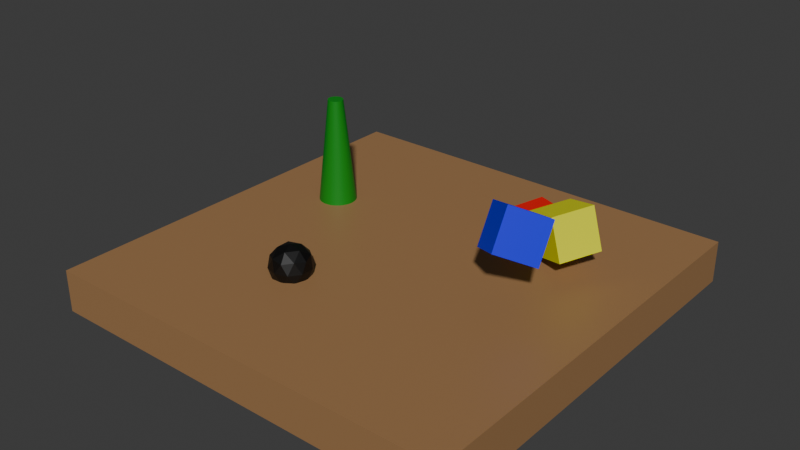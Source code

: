 # Source: room.blend  (saved by Blender 5.2.44; exported with 4.5.12 LTS)
import bpy
from mathutils import Matrix  # noqa: F401  (used for matrix-valued properties, if any)

bpy.ops.wm.read_factory_settings(use_empty=True)
scene = bpy.context.scene
scene.name = 'Scene'

# ---- collections
col_collection = bpy.data.collections.new('Collection'); scene.collection.children.link(col_collection)

# ---- materials (node trees are filled in below, after node groups)
mat_material = bpy.data.materials.new('Material')
mat_material.alpha_threshold = 0.0
mat_material.use_backface_culling_lightprobe_volume = False
mat_material.roughness = 0.5
mat_material.line_color = (0.0, 0.0, 0.0, 1.0)
mat_material_005 = bpy.data.materials.new('Material.005')
mat_material_002 = bpy.data.materials.new('Material.002')
mat_material_003 = bpy.data.materials.new('Material.003')
mat_material_004 = bpy.data.materials.new('Material.004')
mat_material_001 = bpy.data.materials.new('Material.001')

# ---- node groups
ng_smooth_by_angle = bpy.data.node_groups.new('Smooth by Angle', 'GeometryNodeTree')
_s = ng_smooth_by_angle.interface.new_socket(name='Mesh', in_out='OUTPUT', socket_type='NodeSocketGeometry')
_s = ng_smooth_by_angle.interface.new_socket(name='Mesh', in_out='INPUT', socket_type='NodeSocketGeometry')
_s = ng_smooth_by_angle.interface.new_socket(name='Angle', in_out='INPUT', socket_type='NodeSocketFloat')
_s.subtype = 'ANGLE'
_s.default_value = 0.5236
_s.min_value = 0.0
_s.max_value = 3.142
_s.description = 'Maximum face angle for smooth edges'
_s = ng_smooth_by_angle.interface.new_socket(name='Ignore Sharpness', in_out='INPUT', socket_type='NodeSocketBool')
_s.force_non_field = True
ng_smooth_by_angle.is_modifier = True
_N = ng_smooth_by_angle.nodes; _L = ng_smooth_by_angle.links
n0 = _N.new('GeometryNodeSetShadeSmooth'); n0.name = 'Set Shade Smooth'; n0.location = (120, -80)
n0.domain = 'EDGE'
n1 = _N.new('GeometryNodeSetShadeSmooth'); n1.name = 'Set Shade Smooth.001'; n1.location = (300, -80)
n2 = _N.new('NodeGroupOutput'); n2.name = 'Group Output'; n2.location = (480, -80)
n3 = _N.new('GeometryNodeInputMeshEdgeAngle'); n3.name = 'Edge Angle'; n3.location = (-440, -240)
n4 = _N.new('NodeGroupInput'); n4.name = 'Group Input'; n4.location = (-80, -80)
n5 = _N.new('GeometryNodeInputEdgeSmooth'); n5.name = 'Is Edge Smooth'; n5.location = (-260, -120)
n6 = _N.new('GeometryNodeInputShadeSmooth'); n6.name = 'Is Shade Smooth'; n6.location = (-440, -397)
n7 = _N.new('FunctionNodeCompare'); n7.name = 'Compare'; n7.location = (-260, -260)
n7.operation = 'LESS_EQUAL'
n8 = _N.new('FunctionNodeBooleanMath'); n8.name = 'Boolean Math.001'; n8.location = (-80, -260)
n9 = _N.new('NodeGroupInput'); n9.name = 'Group Input.001'; n9.location = (-440, -329)
n10 = _N.new('NodeGroupInput'); n10.name = 'Group Input.002'; n10.location = (-259, -189)
n11 = _N.new('FunctionNodeBooleanMath'); n11.name = 'Boolean Math'; n11.location = (-80, -149)
n11.operation = 'OR'
n12 = _N.new('FunctionNodeBooleanMath'); n12.name = 'Boolean Math.002'; n12.location = (-260, -380)
n12.operation = 'OR'
n13 = _N.new('NodeGroupInput'); n13.name = 'Group Input.003'; n13.location = (-440, -460)
_L.new(n3.outputs[0], n7.inputs[0])
_L.new(n1.outputs[0], n2.inputs[0])
_L.new(n9.outputs[1], n7.inputs[1])
_L.new(n7.outputs[0], n8.inputs[0])
_L.new(n4.outputs[0], n0.inputs[0])
_L.new(n0.outputs[0], n1.inputs[0])
_L.new(n8.outputs[0], n0.inputs[2])
_L.new(n10.outputs[2], n11.inputs[1])
_L.new(n5.outputs[0], n11.inputs[0])
_L.new(n11.outputs[0], n0.inputs[1])
_L.new(n13.outputs[2], n12.inputs[1])
_L.new(n6.outputs[0], n12.inputs[0])
_L.new(n12.outputs[0], n8.inputs[1])
n2.is_active_output = True

# ---- material node trees
mat_material.use_nodes = True; mat_material.node_tree.nodes.clear()
_N = mat_material.node_tree.nodes; _L = mat_material.node_tree.links
n0 = _N.new('ShaderNodeOutputMaterial'); n0.name = 'Material Output'; n0.location = (200, 100)
n1 = _N.new('ShaderNodeBsdfPrincipled'); n1.name = 'Principled BSDF'; n1.location = (-200, 100)
n1.inputs[0].default_value = (0.3427, 0.1854, 0.07857, 1.0)
n1.inputs[10].default_value = 0.005
_L.new(n1.outputs[0], n0.inputs[0])
n0.is_active_output = True
mat_material_005.use_nodes = True; mat_material_005.node_tree.nodes.clear()
_N = mat_material_005.node_tree.nodes; _L = mat_material_005.node_tree.links
n0 = _N.new('ShaderNodeBsdfPrincipled'); n0.name = 'Principled BSDF'; n0.location = (-200, 100)
n0.inputs[0].default_value = (0.0, 0.0, 0.0, 1.0)
n0.inputs[10].default_value = 0.005
n1 = _N.new('ShaderNodeOutputMaterial'); n1.name = 'Material Output'; n1.location = (200, 100)
_L.new(n0.outputs[0], n1.inputs[0])
n1.is_active_output = True
mat_material_002.use_nodes = True; mat_material_002.node_tree.nodes.clear()
_N = mat_material_002.node_tree.nodes; _L = mat_material_002.node_tree.links
n0 = _N.new('ShaderNodeBsdfPrincipled'); n0.name = 'Principled BSDF'; n0.location = (-200, 100)
n0.inputs[0].default_value = (0.8, 0.0009147, 0.001051, 1.0)
n0.inputs[10].default_value = 0.005
n1 = _N.new('ShaderNodeOutputMaterial'); n1.name = 'Material Output'; n1.location = (200, 100)
_L.new(n0.outputs[0], n1.inputs[0])
n1.is_active_output = True
mat_material_003.use_nodes = True; mat_material_003.node_tree.nodes.clear()
_N = mat_material_003.node_tree.nodes; _L = mat_material_003.node_tree.links
n0 = _N.new('ShaderNodeBsdfPrincipled'); n0.name = 'Principled BSDF'; n0.location = (-200, 100)
n0.inputs[0].default_value = (0.7767, 0.8, 0.0, 1.0)
n0.inputs[10].default_value = 0.005
n1 = _N.new('ShaderNodeOutputMaterial'); n1.name = 'Material Output'; n1.location = (200, 100)
_L.new(n0.outputs[0], n1.inputs[0])
n1.is_active_output = True
mat_material_004.use_nodes = True; mat_material_004.node_tree.nodes.clear()
_N = mat_material_004.node_tree.nodes; _L = mat_material_004.node_tree.links
n0 = _N.new('ShaderNodeBsdfPrincipled'); n0.name = 'Principled BSDF'; n0.location = (-200, 100)
n0.inputs[0].default_value = (0.0009371, 0.002409, 0.8, 1.0)
n0.inputs[10].default_value = 0.005
n1 = _N.new('ShaderNodeOutputMaterial'); n1.name = 'Material Output'; n1.location = (200, 100)
_L.new(n0.outputs[0], n1.inputs[0])
n1.is_active_output = True
mat_material_001.use_nodes = True; mat_material_001.node_tree.nodes.clear()
_N = mat_material_001.node_tree.nodes; _L = mat_material_001.node_tree.links
n0 = _N.new('ShaderNodeBsdfPrincipled'); n0.name = 'Principled BSDF'; n0.location = (-200, 100)
n0.inputs[0].default_value = (0.0002716, 0.2445, 0.00785, 1.0)
n0.inputs[10].default_value = 0.005
n1 = _N.new('ShaderNodeOutputMaterial'); n1.name = 'Material Output'; n1.location = (200, 100)
_L.new(n0.outputs[0], n1.inputs[0])
n1.is_active_output = True

# ---- world
world_world = bpy.data.worlds.new('World'); scene.world = world_world
world_world.use_nodes = True; world_world.node_tree.nodes.clear()
_N = world_world.node_tree.nodes; _L = world_world.node_tree.links
n0 = _N.new('ShaderNodeOutputWorld'); n0.name = 'World Output'; n0.location = (200, 100)
n1 = _N.new('ShaderNodeBackground'); n1.name = 'Background'; n1.location = (-200, 100)
n1.inputs[0].default_value = (0.05088, 0.05088, 0.05088, 1.0)
_L.new(n1.outputs[0], n0.inputs[0])
n0.is_active_output = True
world_world.color = (0.05088, 0.05088, 0.05088)
world_world.sun_shadow_jitter_overblur = 0.0

# ---- meshes
me_cube = bpy.data.meshes.new('Cube')
me_cube.from_pydata([(10.0, 10.0, 0.0), (10.0, 10.0, -2.0), (10.0, -10.0, 0.0), (10.0, -10.0, -2.0), (-10.0, 10.0, 0.0), (-10.0, 10.0, -2.0), (-10.0, -10.0, 0.0), (-10.0, -10.0, -2.0)], [], [(0, 4, 6, 2), (3, 2, 6, 7), (7, 6, 4, 5), (5, 1, 3, 7), (1, 0, 2, 3), (5, 4, 0, 1)])
_uv = me_cube.uv_layers.new(name='UVMap')
_uv.uv.foreach_set('vector', [0.625, 0.5, 0.875, 0.5, 0.875, 0.75, 0.625, 0.75, 0.375, 0.75, 0.625, 0.75, 0.625, 1.0, 0.375, 1.0, 0.375, 0.0, 0.625, 0.0, 0.625, 0.25, 0.375, 0.25, 0.125, 0.5, 0.375, 0.5, 0.375, 0.75, 0.125, 0.75, 0.375, 0.5, 0.625, 0.5, 0.625, 0.75, 0.375, 0.75, 0.375, 0.25, 0.625, 0.25, 0.625, 0.5, 0.375, 0.5])
me_cube.materials.append(mat_material)
me_cube.use_mirror_vertex_groups = False
me_cube.update()
me_icosphere = bpy.data.meshes.new('Icosphere')
me_icosphere.from_pydata([(0.0, 0.0, -1.0), (0.7236, -0.5257, -0.4472), (-0.2764, -0.8506, -0.4472), (-0.8944, 0.0, -0.4472), (-0.2764, 0.8506, -0.4472), (0.7236, 0.5257, -0.4472), (0.2764, -0.8506, 0.4472), (-0.7236, -0.5257, 0.4472), (-0.7236, 0.5257, 0.4472), (0.2764, 0.8506, 0.4472), (0.8944, 0.0, 0.4472), (0.0, 0.0, 1.0), (-0.1625, -0.5, -0.8507), (0.4253, -0.309, -0.8507), (0.2629, -0.809, -0.5257), (0.8506, 0.0, -0.5257), (0.4253, 0.309, -0.8507), (-0.5257, 0.0, -0.8507), (-0.6882, -0.5, -0.5257), (-0.1625, 0.5, -0.8507), (-0.6882, 0.5, -0.5257), (0.2629, 0.809, -0.5257), (0.9511, -0.309, 0.0), (0.9511, 0.309, 0.0), (0.0, -1.0, 0.0), (0.5878, -0.809, 0.0), (-0.9511, -0.309, 0.0), (-0.5878, -0.809, 0.0), (-0.5878, 0.809, 0.0), (-0.9511, 0.309, 0.0), (0.5878, 0.809, 0.0), (0.0, 1.0, 0.0), (0.6882, -0.5, 0.5257), (-0.2629, -0.809, 0.5257), (-0.8506, 0.0, 0.5257), (-0.2629, 0.809, 0.5257), (0.6882, 0.5, 0.5257), (0.1625, -0.5, 0.8507), (0.5257, 0.0, 0.8507), (-0.4253, -0.309, 0.8507), (-0.4253, 0.309, 0.8507), (0.1625, 0.5, 0.8507)], [], [(0, 13, 12), (1, 13, 15), (0, 12, 17), (0, 17, 19), (0, 19, 16), (1, 15, 22), (2, 14, 24), (3, 18, 26), (4, 20, 28), (5, 21, 30), (1, 22, 25), (2, 24, 27), (3, 26, 29), (4, 28, 31), (5, 30, 23), (6, 32, 37), (7, 33, 39), (8, 34, 40), (9, 35, 41), (10, 36, 38), (38, 41, 11), (38, 36, 41), (36, 9, 41), (41, 40, 11), (41, 35, 40), (35, 8, 40), (40, 39, 11), (40, 34, 39), (34, 7, 39), (39, 37, 11), (39, 33, 37), (33, 6, 37), (37, 38, 11), (37, 32, 38), (32, 10, 38), (23, 36, 10), (23, 30, 36), (30, 9, 36), (31, 35, 9), (31, 28, 35), (28, 8, 35), (29, 34, 8), (29, 26, 34), (26, 7, 34), (27, 33, 7), (27, 24, 33), (24, 6, 33), (25, 32, 6), (25, 22, 32), (22, 10, 32), (30, 31, 9), (30, 21, 31), (21, 4, 31), (28, 29, 8), (28, 20, 29), (20, 3, 29), (26, 27, 7), (26, 18, 27), (18, 2, 27), (24, 25, 6), (24, 14, 25), (14, 1, 25), (22, 23, 10), (22, 15, 23), (15, 5, 23), (16, 21, 5), (16, 19, 21), (19, 4, 21), (19, 20, 4), (19, 17, 20), (17, 3, 20), (17, 18, 3), (17, 12, 18), (12, 2, 18), (15, 16, 5), (15, 13, 16), (13, 0, 16), (12, 14, 2), (12, 13, 14), (13, 1, 14)])
_uv = me_icosphere.uv_layers.new(name='UVMap')
_uv.uv.foreach_set('vector', [0.1818, 0.0, 0.2273, 0.07873, 0.1364, 0.07873, 0.2727, 0.1575, 0.3182, 0.07873, 0.3636, 0.1575, 0.9091, 0.0, 0.9545, 0.07873, 0.8636, 0.07873, 0.7273, 0.0, 0.7727, 0.07873, 0.6818, 0.07873, 0.5455, 0.0, 0.5909, 0.07873, 0.5, 0.07873, 0.2727, 0.1575, 0.3636, 0.1575, 0.3182, 0.2362, 0.09091, 0.1575, 0.1818, 0.1575, 0.1364, 0.2362, 0.8182, 0.1575, 0.9091, 0.1575, 0.8636, 0.2362, 0.6364, 0.1575, 0.7273, 0.1575, 0.6818, 0.2362, 0.4545, 0.1575, 0.5455, 0.1575, 0.5, 0.2362, 0.2727, 0.1575, 0.3182, 0.2362, 0.2273, 0.2362, 0.09091, 0.1575, 0.1364, 0.2362, 0.04546, 0.2362, 0.8182, 0.1575, 0.8636, 0.2362, 0.7727, 0.2362, 0.6364, 0.1575, 0.6818, 0.2362, 0.5909, 0.2362, 0.4545, 0.1575, 0.5, 0.2362, 0.4091, 0.2362, 0.1818, 0.3149, 0.2727, 0.3149, 0.2273, 0.3937, 0.0, 0.3149, 0.09091, 0.3149, 0.04546, 0.3937, 0.7273, 0.3149, 0.8182, 0.3149, 0.7727, 0.3937, 0.5455, 0.3149, 0.6364, 0.3149, 0.5909, 0.3937, 0.3636, 0.3149, 0.4545, 0.3149, 0.4091, 0.3937, 0.4091, 0.3937, 0.5, 0.3937, 0.4545, 0.4724, 0.4091, 0.3937, 0.4545, 0.3149, 0.5, 0.3937, 0.4545, 0.3149, 0.5455, 0.3149, 0.5, 0.3937, 0.5909, 0.3937, 0.6818, 0.3937, 0.6364, 0.4724, 0.5909, 0.3937, 0.6364, 0.3149, 0.6818, 0.3937, 0.6364, 0.3149, 0.7273, 0.3149, 0.6818, 0.3937, 0.7727, 0.3937, 0.8636, 0.3937, 0.8182, 0.4724, 0.7727, 0.3937, 0.8182, 0.3149, 0.8636, 0.3937, 0.8182, 0.3149, 0.9091, 0.3149, 0.8636, 0.3937, 0.04546, 0.3937, 0.1364, 0.3937, 0.09091, 0.4724, 0.04546, 0.3937, 0.09091, 0.3149, 0.1364, 0.3937, 0.09091, 0.3149, 0.1818, 0.3149, 0.1364, 0.3937, 0.2273, 0.3937, 0.3182, 0.3937, 0.2727, 0.4724, 0.2273, 0.3937, 0.2727, 0.3149, 0.3182, 0.3937, 0.2727, 0.3149, 0.3636, 0.3149, 0.3182, 0.3937, 0.4091, 0.2362, 0.4545, 0.3149, 0.3636, 0.3149, 0.4091, 0.2362, 0.5, 0.2362, 0.4545, 0.3149, 0.5, 0.2362, 0.5455, 0.3149, 0.4545, 0.3149, 0.5909, 0.2362, 0.6364, 0.3149, 0.5455, 0.3149, 0.5909, 0.2362, 0.6818, 0.2362, 0.6364, 0.3149, 0.6818, 0.2362, 0.7273, 0.3149, 0.6364, 0.3149, 0.7727, 0.2362, 0.8182, 0.3149, 0.7273, 0.3149, 0.7727, 0.2362, 0.8636, 0.2362, 0.8182, 0.3149, 0.8636, 0.2362, 0.9091, 0.3149, 0.8182, 0.3149, 0.04546, 0.2362, 0.09091, 0.3149, 0.0, 0.3149, 0.04546, 0.2362, 0.1364, 0.2362, 0.09091, 0.3149, 0.1364, 0.2362, 0.1818, 0.3149, 0.09091, 0.3149, 0.2273, 0.2362, 0.2727, 0.3149, 0.1818, 0.3149, 0.2273, 0.2362, 0.3182, 0.2362, 0.2727, 0.3149, 0.3182, 0.2362, 0.3636, 0.3149, 0.2727, 0.3149, 0.5, 0.2362, 0.5909, 0.2362, 0.5455, 0.3149, 0.5, 0.2362, 0.5455, 0.1575, 0.5909, 0.2362, 0.5455, 0.1575, 0.6364, 0.1575, 0.5909, 0.2362, 0.6818, 0.2362, 0.7727, 0.2362, 0.7273, 0.3149, 0.6818, 0.2362, 0.7273, 0.1575, 0.7727, 0.2362, 0.7273, 0.1575, 0.8182, 0.1575, 0.7727, 0.2362, 0.8636, 0.2362, 0.9545, 0.2362, 0.9091, 0.3149, 0.8636, 0.2362, 0.9091, 0.1575, 0.9545, 0.2362, 0.9091, 0.1575, 1.0, 0.1575, 0.9545, 0.2362, 0.1364, 0.2362, 0.2273, 0.2362, 0.1818, 0.3149, 0.1364, 0.2362, 0.1818, 0.1575, 0.2273, 0.2362, 0.1818, 0.1575, 0.2727, 0.1575, 0.2273, 0.2362, 0.3182, 0.2362, 0.4091, 0.2362, 0.3636, 0.3149, 0.3182, 0.2362, 0.3636, 0.1575, 0.4091, 0.2362, 0.3636, 0.1575, 0.4545, 0.1575, 0.4091, 0.2362, 0.5, 0.07873, 0.5455, 0.1575, 0.4545, 0.1575, 0.5, 0.07873, 0.5909, 0.07873, 0.5455, 0.1575, 0.5909, 0.07873, 0.6364, 0.1575, 0.5455, 0.1575, 0.6818, 0.07873, 0.7273, 0.1575, 0.6364, 0.1575, 0.6818, 0.07873, 0.7727, 0.07873, 0.7273, 0.1575, 0.7727, 0.07873, 0.8182, 0.1575, 0.7273, 0.1575, 0.8636, 0.07873, 0.9091, 0.1575, 0.8182, 0.1575, 0.8636, 0.07873, 0.9545, 0.07873, 0.9091, 0.1575, 0.9545, 0.07873, 1.0, 0.1575, 0.9091, 0.1575, 0.3636, 0.1575, 0.4091, 0.07873, 0.4545, 0.1575, 0.3636, 0.1575, 0.3182, 0.07873, 0.4091, 0.07873, 0.3182, 0.07873, 0.3636, 0.0, 0.4091, 0.07873, 0.1364, 0.07873, 0.1818, 0.1575, 0.09091, 0.1575, 0.1364, 0.07873, 0.2273, 0.07873, 0.1818, 0.1575, 0.2273, 0.07873, 0.2727, 0.1575, 0.1818, 0.1575])
me_icosphere.materials.append(mat_material_005)
me_icosphere.update()
me_cube_001 = bpy.data.meshes.new('Cube.001')
me_cube_001.from_pydata([(-1.0, -1.0, -1.0), (-1.0, -1.0, 1.0), (-1.0, 1.0, -1.0), (-1.0, 1.0, 1.0), (1.0, -1.0, -1.0), (1.0, -1.0, 1.0), (1.0, 1.0, -1.0), (1.0, 1.0, 1.0)], [], [(0, 1, 3, 2), (2, 3, 7, 6), (6, 7, 5, 4), (4, 5, 1, 0), (2, 6, 4, 0), (7, 3, 1, 5)])
_uv = me_cube_001.uv_layers.new(name='UVMap')
_uv.uv.foreach_set('vector', [0.375, 0.0, 0.625, 0.0, 0.625, 0.25, 0.375, 0.25, 0.375, 0.25, 0.625, 0.25, 0.625, 0.5, 0.375, 0.5, 0.375, 0.5, 0.625, 0.5, 0.625, 0.75, 0.375, 0.75, 0.375, 0.75, 0.625, 0.75, 0.625, 1.0, 0.375, 1.0, 0.125, 0.5, 0.375, 0.5, 0.375, 0.75, 0.125, 0.75, 0.625, 0.5, 0.875, 0.5, 0.875, 0.75, 0.625, 0.75])
me_cube_001.materials.append(mat_material_002)
me_cube_001.update()
me_cube_002 = bpy.data.meshes.new('Cube.002')
me_cube_002.from_pydata([(-1.0, -1.0, -1.0), (-1.0, -1.0, 1.0), (-1.0, 1.0, -1.0), (-1.0, 1.0, 1.0), (1.0, -1.0, -1.0), (1.0, -1.0, 1.0), (1.0, 1.0, -1.0), (1.0, 1.0, 1.0)], [], [(0, 1, 3, 2), (2, 3, 7, 6), (6, 7, 5, 4), (4, 5, 1, 0), (2, 6, 4, 0), (7, 3, 1, 5)])
_uv = me_cube_002.uv_layers.new(name='UVMap')
_uv.uv.foreach_set('vector', [0.375, 0.0, 0.625, 0.0, 0.625, 0.25, 0.375, 0.25, 0.375, 0.25, 0.625, 0.25, 0.625, 0.5, 0.375, 0.5, 0.375, 0.5, 0.625, 0.5, 0.625, 0.75, 0.375, 0.75, 0.375, 0.75, 0.625, 0.75, 0.625, 1.0, 0.375, 1.0, 0.125, 0.5, 0.375, 0.5, 0.375, 0.75, 0.125, 0.75, 0.625, 0.5, 0.875, 0.5, 0.875, 0.75, 0.625, 0.75])
me_cube_002.materials.append(mat_material_003)
me_cube_002.update()
me_cube_003 = bpy.data.meshes.new('Cube.003')
me_cube_003.from_pydata([(-1.0, -1.0, -1.0), (-1.0, -1.0, 1.0), (-1.0, 1.0, -1.0), (-1.0, 1.0, 1.0), (1.0, -1.0, -1.0), (1.0, -1.0, 1.0), (1.0, 1.0, -1.0), (1.0, 1.0, 1.0)], [], [(0, 1, 3, 2), (2, 3, 7, 6), (6, 7, 5, 4), (4, 5, 1, 0), (2, 6, 4, 0), (7, 3, 1, 5)])
_uv = me_cube_003.uv_layers.new(name='UVMap')
_uv.uv.foreach_set('vector', [0.375, 0.0, 0.625, 0.0, 0.625, 0.25, 0.375, 0.25, 0.375, 0.25, 0.625, 0.25, 0.625, 0.5, 0.375, 0.5, 0.375, 0.5, 0.625, 0.5, 0.625, 0.75, 0.375, 0.75, 0.375, 0.75, 0.625, 0.75, 0.625, 1.0, 0.375, 1.0, 0.125, 0.5, 0.375, 0.5, 0.375, 0.75, 0.125, 0.75, 0.625, 0.5, 0.875, 0.5, 0.875, 0.75, 0.625, 0.75])
me_cube_003.materials.append(mat_material_004)
me_cube_003.update()
me_cylinder = bpy.data.meshes.new('Cylinder')
me_cylinder.from_pydata([(0.0, 1.0, -1.0), (0.0, 0.3627, 4.993), (0.1951, 0.9808, -1.0), (0.07075, 0.3557, 4.993), (0.3827, 0.9239, -1.0), (0.1388, 0.3351, 4.993), (0.5556, 0.8315, -1.0), (0.2015, 0.3015, 4.993), (0.7071, 0.7071, -1.0), (0.2564, 0.2564, 4.993), (0.8315, 0.5556, -1.0), (0.3015, 0.2015, 4.993), (0.9239, 0.3827, -1.0), (0.3351, 0.1388, 4.993), (0.9808, 0.1951, -1.0), (0.3557, 0.07075, 4.993), (1.0, 0.0, -1.0), (0.3627, 0.0, 4.993), (0.9808, -0.1951, -1.0), (0.3557, -0.07075, 4.993), (0.9239, -0.3827, -1.0), (0.3351, -0.1388, 4.993), (0.8315, -0.5556, -1.0), (0.3015, -0.2015, 4.993), (0.7071, -0.7071, -1.0), (0.2564, -0.2564, 4.993), (0.5556, -0.8315, -1.0), (0.2015, -0.3015, 4.993), (0.3827, -0.9239, -1.0), (0.1388, -0.3351, 4.993), (0.1951, -0.9808, -1.0), (0.07075, -0.3557, 4.993), (0.0, -1.0, -1.0), (0.0, -0.3627, 4.993), (-0.1951, -0.9808, -1.0), (-0.07075, -0.3557, 4.993), (-0.3827, -0.9239, -1.0), (-0.1388, -0.3351, 4.993), (-0.5556, -0.8315, -1.0), (-0.2015, -0.3015, 4.993), (-0.7071, -0.7071, -1.0), (-0.2564, -0.2564, 4.993), (-0.8315, -0.5556, -1.0), (-0.3015, -0.2015, 4.993), (-0.9239, -0.3827, -1.0), (-0.3351, -0.1388, 4.993), (-0.9808, -0.1951, -1.0), (-0.3557, -0.07075, 4.993), (-1.0, 0.0, -1.0), (-0.3627, 0.0, 4.993), (-0.9808, 0.1951, -1.0), (-0.3557, 0.07075, 4.993), (-0.9239, 0.3827, -1.0), (-0.3351, 0.1388, 4.993), (-0.8315, 0.5556, -1.0), (-0.3015, 0.2015, 4.993), (-0.7071, 0.7071, -1.0), (-0.2564, 0.2564, 4.993), (-0.5556, 0.8315, -1.0), (-0.2015, 0.3015, 4.993), (-0.3827, 0.9239, -1.0), (-0.1388, 0.3351, 4.993), (-0.1951, 0.9808, -1.0), (-0.07075, 0.3557, 4.993)], [], [(0, 1, 3, 2), (2, 3, 5, 4), (4, 5, 7, 6), (6, 7, 9, 8), (8, 9, 11, 10), (10, 11, 13, 12), (12, 13, 15, 14), (14, 15, 17, 16), (16, 17, 19, 18), (18, 19, 21, 20), (20, 21, 23, 22), (22, 23, 25, 24), (24, 25, 27, 26), (26, 27, 29, 28), (28, 29, 31, 30), (30, 31, 33, 32), (32, 33, 35, 34), (34, 35, 37, 36), (36, 37, 39, 38), (38, 39, 41, 40), (40, 41, 43, 42), (42, 43, 45, 44), (44, 45, 47, 46), (46, 47, 49, 48), (48, 49, 51, 50), (50, 51, 53, 52), (52, 53, 55, 54), (54, 55, 57, 56), (56, 57, 59, 58), (58, 59, 61, 60), (3, 1, 63, 61, 59, 57, 55, 53, 51, 49, 47, 45, 43, 41, 39, 37, 35, 33, 31, 29, 27, 25, 23, 21, 19, 17, 15, 13, 11, 9, 7, 5), (60, 61, 63, 62), (62, 63, 1, 0), (0, 2, 4, 6, 8, 10, 12, 14, 16, 18, 20, 22, 24, 26, 28, 30, 32, 34, 36, 38, 40, 42, 44, 46, 48, 50, 52, 54, 56, 58, 60, 62)])
me_cylinder.polygons.foreach_set('use_smooth', [True] * 34)
_uv = me_cylinder.uv_layers.new(name='UVMap')
_uv.uv.foreach_set('vector', [1.0, 0.5, 0.99, 1.0, 0.9688, 1.0, 0.9688, 0.5, 0.9688, 0.5, 0.9688, 1.0, 0.9375, 1.0, 0.9375, 0.5, 0.9375, 0.5, 0.9375, 1.0, 0.9062, 1.0, 0.9062, 0.5, 0.9062, 0.5, 0.9062, 1.0, 0.875, 1.0, 0.875, 0.5, 0.875, 0.5, 0.875, 1.0, 0.8438, 1.0, 0.8438, 0.5, 0.8438, 0.5, 0.8438, 1.0, 0.8125, 1.0, 0.8125, 0.5, 0.8125, 0.5, 0.8125, 1.0, 0.7812, 1.0, 0.7812, 0.5, 0.7812, 0.5, 0.7812, 1.0, 0.75, 1.0, 0.75, 0.5, 0.75, 0.5, 0.75, 1.0, 0.7188, 1.0, 0.7188, 0.5, 0.7188, 0.5, 0.7188, 1.0, 0.6875, 1.0, 0.6875, 0.5, 0.6875, 0.5, 0.6875, 1.0, 0.6562, 1.0, 0.6562, 0.5, 0.6562, 0.5, 0.6562, 1.0, 0.625, 1.0, 0.625, 0.5, 0.625, 0.5, 0.625, 1.0, 0.5938, 1.0, 0.5938, 0.5, 0.5938, 0.5, 0.5938, 1.0, 0.5625, 1.0, 0.5625, 0.5, 0.5625, 0.5, 0.5625, 1.0, 0.5312, 1.0, 0.5312, 0.5, 0.5312, 0.5, 0.5312, 1.0, 0.5, 1.0, 0.5, 0.5, 0.5, 0.5, 0.5, 1.0, 0.4688, 1.0, 0.4688, 0.5, 0.4688, 0.5, 0.4688, 1.0, 0.4375, 1.0, 0.4375, 0.5, 0.4375, 0.5, 0.4375, 1.0, 0.4062, 1.0, 0.4062, 0.5, 0.4062, 0.5, 0.4062, 1.0, 0.375, 1.0, 0.375, 0.5, 0.375, 0.5, 0.375, 1.0, 0.3438, 1.0, 0.3438, 0.5, 0.3438, 0.5, 0.3438, 1.0, 0.3125, 1.0, 0.3125, 0.5, 0.3125, 0.5, 0.3125, 1.0, 0.2812, 1.0, 0.2812, 0.5, 0.2812, 0.5, 0.2812, 1.0, 0.25, 1.0, 0.25, 0.5, 0.25, 0.5, 0.25, 1.0, 0.2188, 1.0, 0.2188, 0.5, 0.2188, 0.5, 0.2188, 1.0, 0.1875, 1.0, 0.1875, 0.5, 0.1875, 0.5, 0.1875, 1.0, 0.1562, 1.0, 0.1562, 0.5, 0.1562, 0.5, 0.1562, 1.0, 0.125, 1.0, 0.125, 0.5, 0.125, 0.5, 0.125, 1.0, 0.09375, 1.0, 0.09375, 0.5, 0.09375, 0.5, 0.09375, 1.0, 0.0625, 1.0, 0.0625, 0.5, 0.267, 0.3354, 0.25, 0.337, 0.233, 0.3354, 0.2167, 0.3304, 0.2016, 0.3224, 0.1885, 0.3115, 0.1776, 0.2984, 0.1696, 0.2833, 0.1646, 0.267, 0.163, 0.25, 0.1646, 0.233, 0.1696, 0.2167, 0.1776, 0.2016, 0.1885, 0.1885, 0.2016, 0.1776, 0.2167, 0.1696, 0.233, 0.1646, 0.25, 0.163, 0.267, 0.1646, 0.2833, 0.1696, 0.2984, 0.1776, 0.3115, 0.1885, 0.3224, 0.2016, 0.3304, 0.2167, 0.3354, 0.233, 0.337, 0.25, 0.3354, 0.267, 0.3304, 0.2833, 0.3224, 0.2984, 0.3115, 0.3115, 0.2984, 0.3224, 0.2833, 0.3304, 0.0625, 0.5, 0.0625, 1.0, 0.03125, 1.0, 0.03125, 0.5, 0.03125, 0.5, 0.03125, 1.0, 0.009958, 1.0, 0.0, 0.5, 0.75, 0.49, 0.7968, 0.4854, 0.8418, 0.4717, 0.8833, 0.4496, 0.9197, 0.4197, 0.9496, 0.3833, 0.9717, 0.3418, 0.9854, 0.2968, 0.99, 0.25, 0.9854, 0.2032, 0.9717, 0.1582, 0.9496, 0.1167, 0.9197, 0.08029, 0.8833, 0.05045, 0.8418, 0.02827, 0.7968, 0.01461, 0.75, 0.01, 0.7032, 0.01461, 0.6582, 0.02827, 0.6167, 0.05045, 0.5803, 0.08029, 0.5504, 0.1167, 0.5283, 0.1582, 0.5146, 0.2032, 0.51, 0.25, 0.5146, 0.2968, 0.5283, 0.3418, 0.5504, 0.3833, 0.5803, 0.4197, 0.6167, 0.4496, 0.6582, 0.4717, 0.7032, 0.4854])
me_cylinder.materials.append(mat_material_001)
me_cylinder.update()

# ---- objects
ob_cube = bpy.data.objects.new('Cube', me_cube)
ob_icosphere = bpy.data.objects.new('Icosphere', me_icosphere)
ob_cube_001 = bpy.data.objects.new('Cube.001', me_cube_001)
ob_cube_002 = bpy.data.objects.new('Cube.002', me_cube_002)
ob_cube_003 = bpy.data.objects.new('Cube.003', me_cube_003)
ob_cylinder = bpy.data.objects.new('Cylinder', me_cylinder)

# ---- transforms, parenting, visibility, modifiers, constraints
ob_cube.location = (0.0, 0.0, 0.0)
ob_cube.lock_rotations_4d = False
ob_cube.empty_display_type = 'ARROWS'
ob_cube.lineart.crease_threshold = 0.0
ob_icosphere.location = (-2.532, -4.068, 0.3935)
ob_cube_001.location = (3.286, 5.739, 0.03033)
ob_cube_001.rotation_euler = (0.03932, 0.006345, -0.3199)
ob_cube_002.location = (5.898, 3.687, 1.71)
ob_cube_002.rotation_euler = (-0.293, -0.09507, 1.095)
ob_cube_003.location = (5.78, 0.1074, 2.982)
ob_cube_003.rotation_euler = (-0.3636, 0.371, 0.7733)
ob_cylinder.location = (-5.995, 2.579, 7.733e-05)
_m = ob_cylinder.modifiers.new('Smooth by Angle', 'NODES')
_m.node_group = ng_smooth_by_angle
_m.use_pin_to_last = True
_m.show_group_selector = False

# ---- collection membership
col_collection.objects.link(ob_cube)
col_collection.objects.link(ob_icosphere)
col_collection.objects.link(ob_cube_001)
col_collection.objects.link(ob_cube_002)
col_collection.objects.link(ob_cube_003)
col_collection.objects.link(ob_cylinder)

# ---- scene / render settings (as saved in the file)
scene.frame_start = 1; scene.frame_end = 250; scene.frame_set(1)
scene.render.engine = 'BLENDER_EEVEE_NEXT'
scene.render.bake_bias = 0.0
scene.render.bake_samples = 0
scene.render.compositor_device = 'GPU'
scene.eevee.use_volume_custom_range = False
scene.eevee.fast_gi_thickness_near = 0.1
scene.eevee.fast_gi_thickness_far = 0.0
scene.eevee.ray_tracing_options.screen_trace_thickness = 0.1
bpy.context.view_layer.update()

# ---- added for rendering (the .blend has no active camera and no usable light): camera, sun
cam_auto = bpy.data.cameras.new('AutoCamera')
cam_auto.lens = 50.0
cam_auto.sensor_width = 36.0
cam_auto.clip_end = 1000.0
ob_auto_camera = bpy.data.objects.new('AutoCamera', cam_auto)
scene.collection.objects.link(ob_auto_camera)
ob_auto_camera.location = (26.9572, -32.3487, 23.0622)
ob_auto_camera.rotation_euler = (1.09748, -7.21219e-08, 0.694738)
scene.camera = ob_auto_camera
light_auto_sun = bpy.data.lights.new('AutoSun', 'SUN')
light_auto_sun.energy = 3.0
light_auto_sun.angle = 0.0523599
ob_auto_sun = bpy.data.objects.new('AutoSun', light_auto_sun)
scene.collection.objects.link(ob_auto_sun)
ob_auto_sun.rotation_euler = (0.872665, 0.174533, 0.523599)
bpy.context.view_layer.update()

